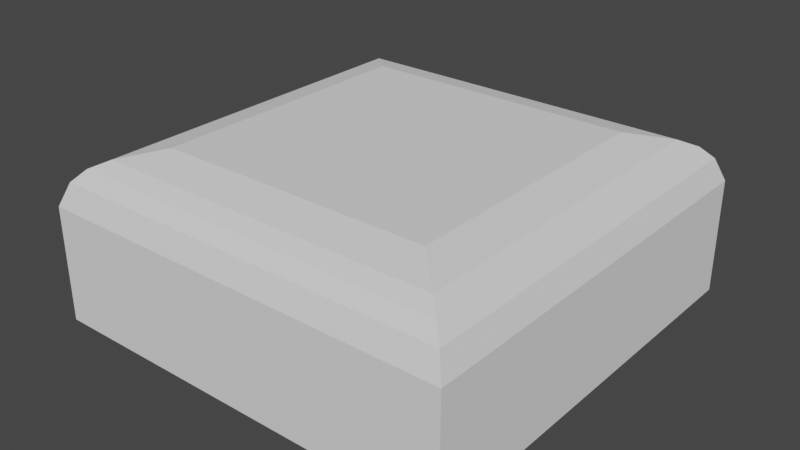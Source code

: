 # Source: Button.blend  (saved by Blender 3.4.6; exported with 4.5.12 LTS)
import bpy
from mathutils import Matrix  # noqa: F401  (used for matrix-valued properties, if any)

bpy.ops.wm.read_factory_settings(use_empty=True)
scene = bpy.context.scene
scene.name = 'Scene'

# ---- collections
col_collection = bpy.data.collections.new('Collection'); scene.collection.children.link(col_collection)

# ---- world
world_world = bpy.data.worlds.new('World'); scene.world = world_world
world_world.use_nodes = True; world_world.node_tree.nodes.clear()
_N = world_world.node_tree.nodes; _L = world_world.node_tree.links
n0 = _N.new('ShaderNodeOutputWorld'); n0.name = 'World Output'; n0.location = (300, 300)
n1 = _N.new('ShaderNodeBackground'); n1.name = 'Background'; n1.location = (10, 300)
n1.inputs[0].default_value = (0.05088, 0.05088, 0.05088, 1.0)
_L.new(n1.outputs[0], n0.inputs[0])
n0.is_active_output = True
world_world.color = (0.05088, 0.05088, 0.05088)
world_world.use_sun_shadow = False
world_world.sun_shadow_jitter_overblur = 0.0

# ---- meshes
me_cube_002 = bpy.data.meshes.new('Cube.002')
me_cube_002.from_pydata([(-1.0, -1.0, 0.2705), (-1.0, 1.0, 0.2705), (1.0, -1.0, 0.2705), (1.0, 1.0, 0.2705), (-1.0, -1.0, 0.8167), (-1.0, 1.0, 0.8167), (1.0, -1.0, 0.8167), (1.0, 1.0, 0.8167), (-0.9576, -0.9576, 0.9248), (-0.9576, 0.9576, 0.9248), (0.9576, -0.9576, 0.9248), (0.9576, 0.9576, 0.9248), (-0.9043, -0.9043, 0.9812), (-0.9043, 0.9043, 0.9812), (0.9043, -0.9043, 0.9812), (0.9043, 0.9043, 0.9812), (-0.6587, -0.6587, 1.061), (-0.832, -0.832, 1.018), (-0.6587, 0.6587, 1.061), (-0.832, 0.832, 1.018), (0.6587, -0.6587, 1.061), (0.832, -0.832, 1.018), (0.6587, 0.6587, 1.061), (0.832, 0.832, 1.018)], [], [(9, 11, 7, 5), (3, 7, 6, 2), (0, 4, 5, 1), (1, 3, 2, 0), (1, 5, 7, 3), (13, 15, 11, 9), (11, 10, 6, 7), (8, 9, 5, 4), (2, 6, 4, 0), (19, 23, 15, 13), (15, 14, 10, 11), (12, 13, 9, 8), (10, 8, 4, 6), (22, 18, 16, 20), (23, 21, 14, 15), (17, 19, 13, 12), (14, 12, 8, 10), (16, 18, 19, 17), (18, 22, 23, 19), (22, 20, 21, 23), (20, 16, 17, 21), (21, 17, 12, 14)])
_uv = me_cube_002.uv_layers.new(name='UVMap')
_uv.uv.foreach_set('vector', [0.8697, 0.5053, 0.6303, 0.5053, 0.625, 0.5, 0.875, 0.5, 0.375, 0.5, 0.613, 0.5, 0.613, 0.75, 0.375, 0.75, 0.375, 0.0, 0.613, 0.0, 0.613, 0.25, 0.375, 0.25, 0.125, 0.5, 0.375, 0.5, 0.375, 0.75, 0.125, 0.75, 0.375, 0.25, 0.613, 0.25, 0.613, 0.5, 0.375, 0.5, 0.863, 0.512, 0.637, 0.512, 0.6303, 0.5053, 0.8697, 0.5053, 0.6236, 0.5053, 0.6236, 0.7447, 0.613, 0.75, 0.613, 0.5, 0.8697, 0.7447, 0.8697, 0.5053, 0.875, 0.5, 0.875, 0.75, 0.375, 0.75, 0.613, 0.75, 0.613, 1.0, 0.375, 1.0, 0.854, 0.521, 0.646, 0.521, 0.637, 0.512, 0.863, 0.512, 0.633, 0.512, 0.633, 0.738, 0.6236, 0.7447, 0.6236, 0.5053, 0.863, 0.738, 0.863, 0.512, 0.8697, 0.5053, 0.8697, 0.7447, 0.6303, 0.7447, 0.8697, 0.7447, 0.875, 0.75, 0.625, 0.75, 0.6677, 0.5427, 0.8323, 0.5427, 0.8323, 0.7073, 0.6677, 0.7073, 0.6439, 0.521, 0.6439, 0.729, 0.633, 0.738, 0.633, 0.512, 0.854, 0.729, 0.854, 0.521, 0.863, 0.512, 0.863, 0.738, 0.637, 0.738, 0.863, 0.738, 0.8697, 0.7447, 0.6303, 0.7447, 0.8323, 0.7073, 0.8323, 0.5427, 0.854, 0.521, 0.854, 0.729, 0.8323, 0.5427, 0.6677, 0.5427, 0.646, 0.521, 0.854, 0.521, 0.6677, 0.5427, 0.6677, 0.7073, 0.6439, 0.729, 0.6439, 0.521, 0.6677, 0.7073, 0.8323, 0.7073, 0.854, 0.729, 0.646, 0.729, 0.646, 0.729, 0.854, 0.729, 0.863, 0.738, 0.637, 0.738])
me_cube_002.update()

# ---- objects
ob_button = bpy.data.objects.new('Button', me_cube_002)

# ---- transforms, parenting, visibility, modifiers, constraints
ob_button.location = (0.0, 0.0, 0.0)

# ---- collection membership
col_collection.objects.link(ob_button)

# ---- scene / render settings (as saved in the file)
scene.frame_start = 1; scene.frame_end = 250; scene.frame_set(1)
scene.render.engine = 'BLENDER_EEVEE_NEXT'
scene.cycles.sampling_pattern = 'TABULATED_SOBOL'
scene.cycles.use_light_tree = False
scene.view_settings.view_transform = 'Filmic'
bpy.context.view_layer.update()

# ---- added for rendering (the .blend has no active camera and no usable light): camera, sun
cam_auto = bpy.data.cameras.new('AutoCamera')
cam_auto.lens = 50.0
cam_auto.sensor_width = 36.0
cam_auto.clip_end = 1000.0
ob_auto_camera = bpy.data.objects.new('AutoCamera', cam_auto)
scene.collection.objects.link(ob_auto_camera)
ob_auto_camera.location = (2.71733, -3.26079, 2.83985)
ob_auto_camera.rotation_euler = (1.09748, -7.21219e-08, 0.694738)
scene.camera = ob_auto_camera
light_auto_sun = bpy.data.lights.new('AutoSun', 'SUN')
light_auto_sun.energy = 3.0
light_auto_sun.angle = 0.0523599
ob_auto_sun = bpy.data.objects.new('AutoSun', light_auto_sun)
scene.collection.objects.link(ob_auto_sun)
ob_auto_sun.rotation_euler = (0.872665, 0.174533, 0.523599)
bpy.context.view_layer.update()
